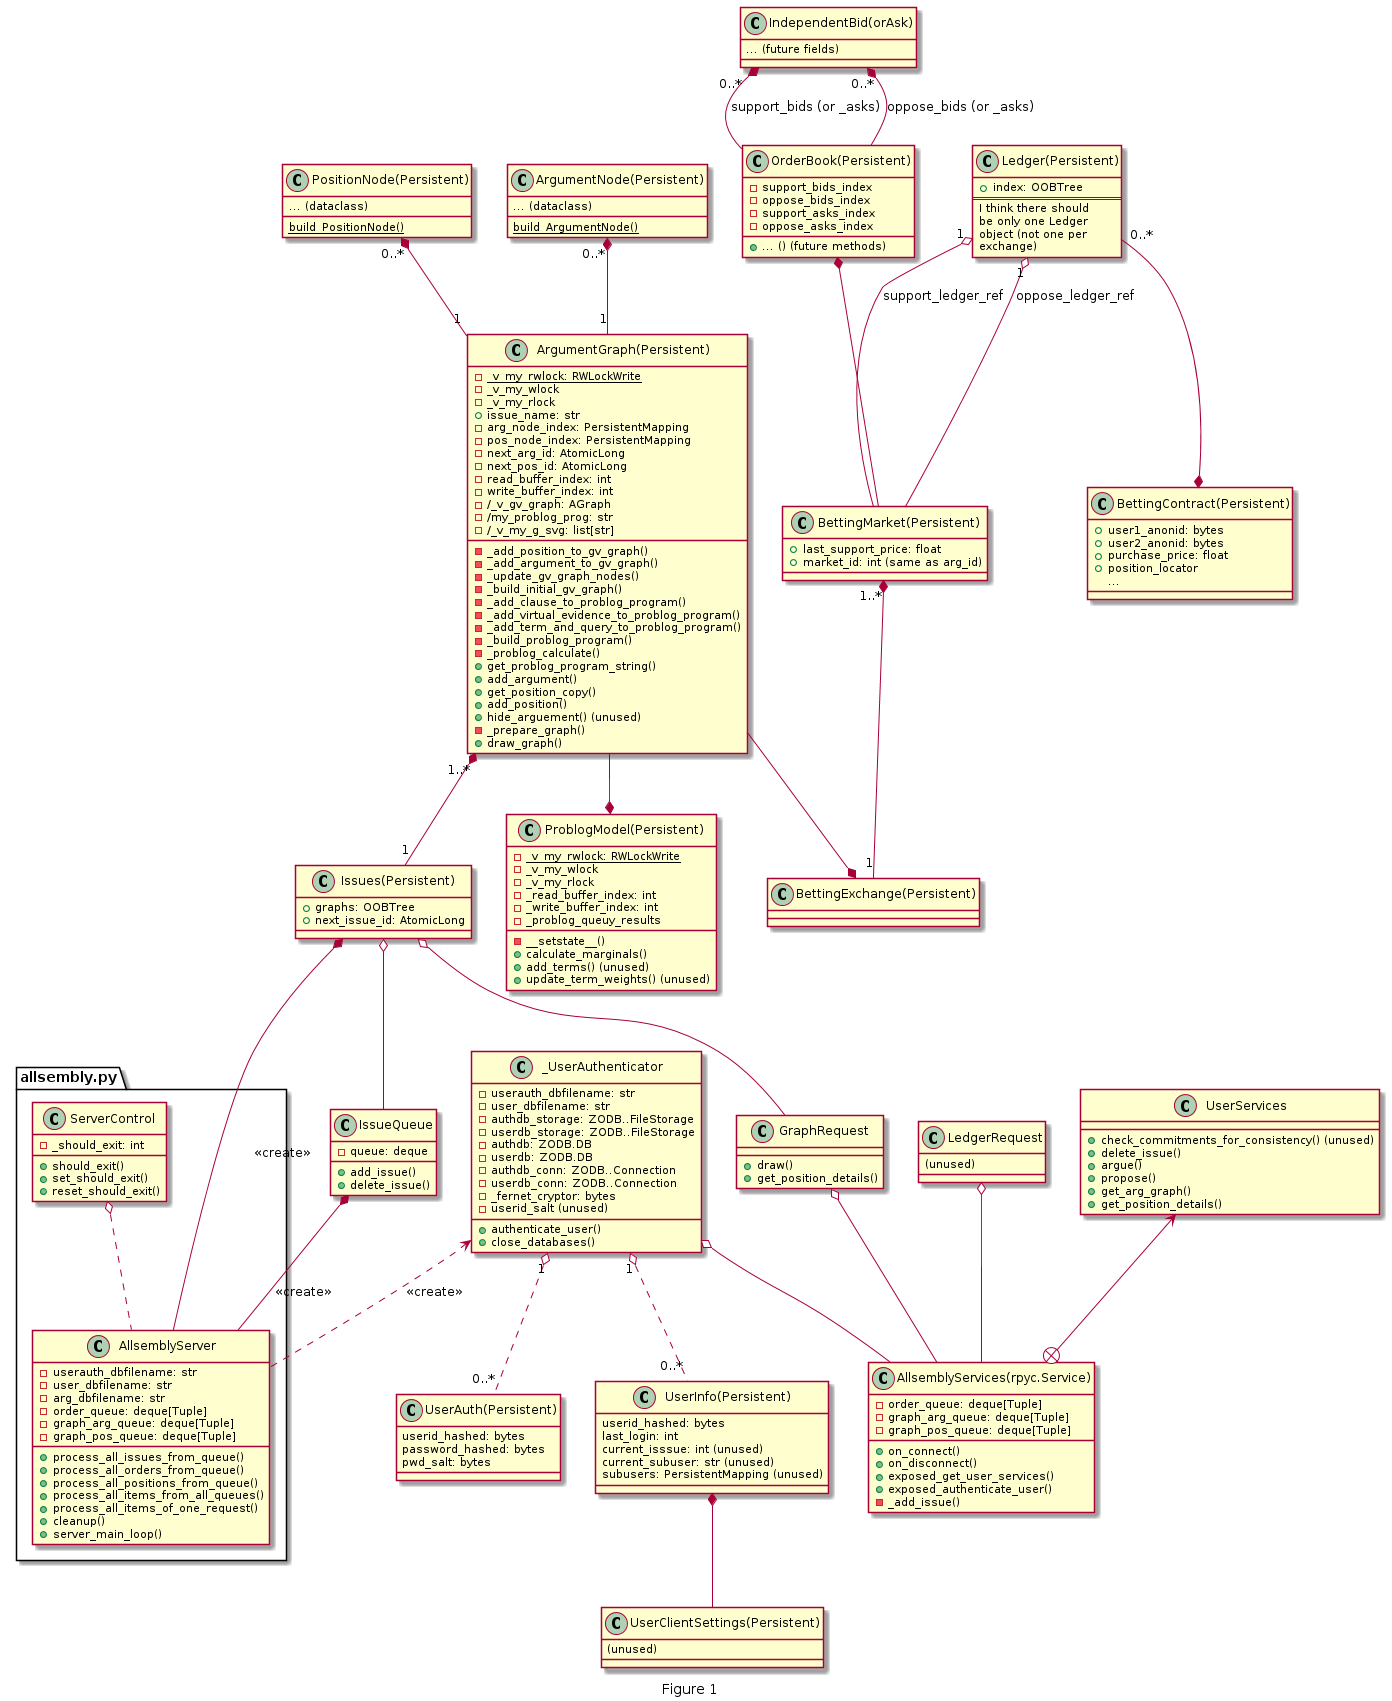

The diagram above was rendered by PlantUML. Its source (embedded in the PNG):
@startuml
page 1x2
caption Figure 1

package allsembly.py {
class AllsemblyServer {
-userauth_dbfilename: str
-user_dbfilename: str
-arg_dbfilename: str
-order_queue: deque[Tuple]
-graph_arg_queue: deque[Tuple]
-graph_pos_queue: deque[Tuple]
+process_all_issues_from_queue()
+process_all_orders_from_queue()
+process_all_positions_from_queue()
+process_all_items_from_all_queues()
+process_all_items_of_one_request()
+cleanup()
+server_main_loop()
}

class ServerControl {
- _should_exit: int
+ should_exit()
+ set_should_exit()
+ reset_should_exit()
}
}

ServerControl o.. AllsemblyServer

class Issues(Persistent) {
+ graphs: OOBTree
+ next_issue_id: AtomicLong
}

"Issues(Persistent)" *-- AllsemblyServer: <<create>>

class IssueQueue {
- queue: deque
+ add_issue()
+ delete_issue()
}

IssueQueue *-- AllsemblyServer: <<create>>
"Issues(Persistent)" o-- IssueQueue

class _UserAuthenticator {
- userauth_dbfilename: str
- user_dbfilename: str
- authdb_storage: ZODB..FileStorage
- userdb_storage: ZODB..FileStorage
- authdb: ZODB.DB
- userdb: ZODB.DB
- authdb_conn: ZODB..Connection
- userdb_conn: ZODB..Connection
- _fernet_cryptor: bytes
- {field} userid_salt (unused)
+ authenticate_user()
+ close_databases()
}

_UserAuthenticator <.. AllsemblyServer: <<create>>

class ArgumentGraph(Persistent) {
- {static} _v_my_rwlock: RWLockWrite
- _v_my_wlock
- _v_my_rlock
+ issue_name: str
- arg_node_index: PersistentMapping
- pos_node_index: PersistentMapping
- next_arg_id: AtomicLong
- next_pos_id: AtomicLong
- read_buffer_index: int
- write_buffer_index: int
- /_v_gv_graph: AGraph
- /my_problog_prog: str
- /_v_my_g_svg: list[str]
- _add_position_to_gv_graph()
- _add_argument_to_gv_graph()
- _update_gv_graph_nodes()
- _build_initial_gv_graph()
- _add_clause_to_problog_program()
- _add_virtual_evidence_to_problog_program()
- _add_term_and_query_to_problog_program()
- _build_problog_program()
- _problog_calculate()
+ get_problog_program_string()
+ add_argument()
+ get_position_copy()
+ add_position()
+ hide_arguement() (unused)
- _prepare_graph()
+ draw_graph()
}

"ArgumentGraph(Persistent)" "1..*" *-- "1" "Issues(Persistent)"

class PositionNode(Persistent) {
{field} ... (dataclass)
{static} build_PositionNode()
}

class ArgumentNode(Persistent) {
{field} ... (dataclass)
{static} build_ArgumentNode()
}

"PositionNode(Persistent)" "0..*" *-- "1" "ArgumentGraph(Persistent)"
"ArgumentNode(Persistent)" "0..*" *-- "1" "ArgumentGraph(Persistent)"

class UserAuth(Persistent) {
userid_hashed: bytes
password_hashed: bytes
pwd_salt: bytes
}

class UserInfo(Persistent) {
userid_hashed: bytes
last_login: int
{field} current_isssue: int (unused)
{field} current_subuser: str (unused)
{field} subusers: PersistentMapping (unused)
}

class UserClientSettings(Persistent) {
{field} (unused)
}

_UserAuthenticator "1" o.. "0..*" "UserAuth(Persistent)"
_UserAuthenticator "1" o.. "0..*" "UserInfo(Persistent)"
"UserInfo(Persistent)" *-- "UserClientSettings(Persistent)"

class GraphRequest {
+ draw()
+ get_position_details()
}

"Issues(Persistent)" o-- GraphRequest

class LedgerRequest {
{field} (unused)
}

class "AllsemblyServices(rpyc.Service)" as AllsemblyServices {
- order_queue: deque[Tuple]
- graph_arg_queue: deque[Tuple]
- graph_pos_queue: deque[Tuple]
+ on_connect()
+ on_disconnect()
+ exposed_get_user_services()
+ exposed_authenticate_user()
- _add_issue()
}

GraphRequest o-- AllsemblyServices
LedgerRequest o-- AllsemblyServices
_UserAuthenticator o-- AllsemblyServices

class UserServices {
+ check_commitments_for_consistency() (unused)
+ delete_issue()
+ argue()
+ propose()
+ get_arg_graph()
+ get_position_details()
}

UserServices <--+ AllsemblyServices

class ProblogModel(Persistent) {
- {static} _v_my_rwlock: RWLockWrite
- _v_my_wlock
- _v_my_rlock
- _read_buffer_index: int
- _write_buffer_index: int
- _problog_queuy_results
- __setstate__()
+ calculate_marginals()
+ add_terms() (unused)
+ update_term_weights() (unused)
}

"ArgumentGraph(Persistent)" --* "ProblogModel(Persistent)"

class BettingExchange(Persistent) {
}

class BettingMarket(Persistent) {
+ last_support_price: float
+ {field} market_id: int (same as arg_id)
}

"BettingMarket(Persistent)" "1..*" *-- "1" "BettingExchange(Persistent)"

class OrderBook(Persistent) {
- support_bids_index
- oppose_bids_index
- support_asks_index
- oppose_asks_index
+ ... () (future methods)
}

"OrderBook(Persistent)" *-- "BettingMarket(Persistent)"

class IndependentBid(orAsk) {
{field} ... (future fields)
}

"IndependentBid(orAsk)" "0..*" *-- "OrderBook(Persistent)": support_bids (or _asks)
"IndependentBid(orAsk)" "0..*" *-- "OrderBook(Persistent)": oppose_bids (or _asks)

class Ledger(Persistent) {
+ index: OOBTree
==
I think there should
be only one Ledger
object (not one per
exchange)
}

class BettingContract(Persistent) {
+ {field} user1_anonid: bytes
+ {field} user2_anonid: bytes
+ purchase_price: float
+ position_locator
...
}

"Ledger(Persistent)" "0..*" --* "BettingContract(Persistent)"
"Ledger(Persistent)" "1" o-- "BettingMarket(Persistent)": support_ledger_ref
"Ledger(Persistent)" "1" o-- "BettingMarket(Persistent)": oppose_ledger_ref

"ArgumentGraph(Persistent)" --* "BettingExchange(Persistent)"
@enduml